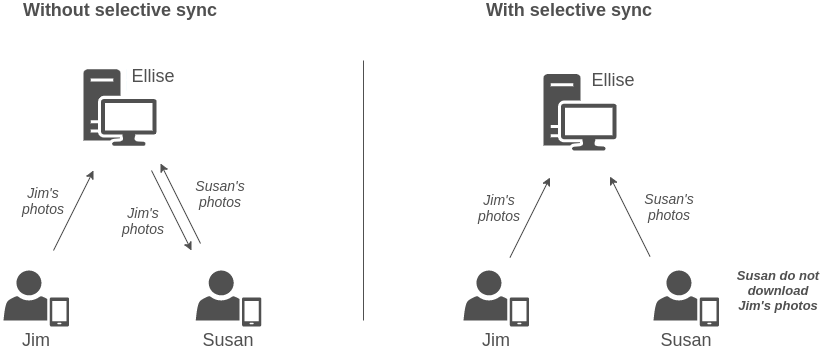

The diagram above was exported from draw.io. Its source (the exported page's mxGraphModel, read from the mxfile embedded in the PNG):
<mxGraphModel dx="1185" dy="680" grid="1" gridSize="10" guides="1" tooltips="1" connect="1" arrows="1" fold="1" page="1" pageScale="1" pageWidth="850" pageHeight="1100" math="0" shadow="0">
  <root>
    <mxCell id="0" />
    <mxCell id="1" parent="0" />
    <mxCell id="QNRw8PNJGdlFJ1ik9B1Z-4" value="Jim" style="text;html=1;strokeColor=none;fillColor=none;align=center;verticalAlign=middle;whiteSpace=wrap;rounded=0;fontStyle=0;fontSize=18;fontColor=#505050;" vertex="1" parent="1">
      <mxGeometry x="102.75" y="350" width="40" height="20" as="geometry" />
    </mxCell>
    <mxCell id="QNRw8PNJGdlFJ1ik9B1Z-13" value="" style="pointerEvents=1;shadow=0;dashed=0;html=1;strokeColor=none;fillColor=#505050;labelPosition=center;verticalLabelPosition=bottom;verticalAlign=top;outlineConnect=0;align=center;shape=mxgraph.office.users.mobile_user;fontSize=18;" vertex="1" parent="1">
      <mxGeometry x="90" y="290" width="65.5" height="56" as="geometry" />
    </mxCell>
    <mxCell id="QNRw8PNJGdlFJ1ik9B1Z-15" value="Susan" style="text;html=1;strokeColor=none;fillColor=none;align=center;verticalAlign=middle;whiteSpace=wrap;rounded=0;fontStyle=0;fontSize=18;fontColor=#505050;" vertex="1" parent="1">
      <mxGeometry x="295" y="350" width="40" height="20" as="geometry" />
    </mxCell>
    <mxCell id="QNRw8PNJGdlFJ1ik9B1Z-18" value="" style="group" vertex="1" connectable="0" parent="1">
      <mxGeometry x="190" y="80" width="90" height="90" as="geometry" />
    </mxCell>
    <mxCell id="QNRw8PNJGdlFJ1ik9B1Z-11" value="" style="pointerEvents=1;shadow=0;dashed=0;html=1;strokeColor=none;fillColor=#505050;labelPosition=center;verticalLabelPosition=bottom;verticalAlign=top;outlineConnect=0;align=center;shape=mxgraph.office.devices.workstation_pc;fontSize=18;" vertex="1" parent="QNRw8PNJGdlFJ1ik9B1Z-18">
      <mxGeometry x="-20" y="4.775454545454545" width="73.10344827586208" height="80.45454545454545" as="geometry" />
    </mxCell>
    <mxCell id="QNRw8PNJGdlFJ1ik9B1Z-17" value="" style="whiteSpace=wrap;html=1;aspect=fixed;fontSize=18;fontColor=#505050;strokeColor=none;" vertex="1" parent="QNRw8PNJGdlFJ1ik9B1Z-18">
      <mxGeometry x="22.620689655172413" y="-6" width="40.90909090909091" height="40.90909090909091" as="geometry" />
    </mxCell>
    <mxCell id="QNRw8PNJGdlFJ1ik9B1Z-21" value="Ellise" style="text;html=1;strokeColor=none;fillColor=none;align=center;verticalAlign=middle;whiteSpace=wrap;rounded=0;fontStyle=0;fontSize=18;fontColor=#505050;" vertex="1" parent="QNRw8PNJGdlFJ1ik9B1Z-18">
      <mxGeometry x="30" y="5.680000000000003" width="40" height="20" as="geometry" />
    </mxCell>
    <mxCell id="QNRw8PNJGdlFJ1ik9B1Z-22" value="" style="pointerEvents=1;shadow=0;dashed=0;html=1;strokeColor=none;fillColor=#505050;labelPosition=center;verticalLabelPosition=bottom;verticalAlign=top;outlineConnect=0;align=center;shape=mxgraph.office.users.mobile_user;fontSize=18;" vertex="1" parent="1">
      <mxGeometry x="282.25" y="290" width="65.5" height="56" as="geometry" />
    </mxCell>
    <mxCell id="QNRw8PNJGdlFJ1ik9B1Z-23" value="Without selective sync" style="text;html=1;strokeColor=none;fillColor=none;align=center;verticalAlign=middle;whiteSpace=wrap;rounded=0;fontStyle=1;fontSize=18;fontColor=#505050;" vertex="1" parent="1">
      <mxGeometry x="87" y="20" width="240" height="20" as="geometry" />
    </mxCell>
    <mxCell id="QNRw8PNJGdlFJ1ik9B1Z-24" value="With selective sync" style="text;html=1;strokeColor=none;fillColor=none;align=center;verticalAlign=middle;whiteSpace=wrap;rounded=0;fontStyle=1;fontSize=18;fontColor=#505050;" vertex="1" parent="1">
      <mxGeometry x="536.5" y="20" width="240" height="20" as="geometry" />
    </mxCell>
    <mxCell id="QNRw8PNJGdlFJ1ik9B1Z-25" value="" style="endArrow=none;html=1;fontSize=18;fontColor=#505050;strokeWidth=1;strokeColor=#505050;" edge="1" parent="1">
      <mxGeometry width="50" height="50" relative="1" as="geometry">
        <mxPoint x="450" y="340" as="sourcePoint" />
        <mxPoint x="450" y="80" as="targetPoint" />
      </mxGeometry>
    </mxCell>
    <mxCell id="QNRw8PNJGdlFJ1ik9B1Z-26" value="Jim" style="text;html=1;strokeColor=none;fillColor=none;align=center;verticalAlign=middle;whiteSpace=wrap;rounded=0;fontStyle=0;fontSize=18;fontColor=#505050;" vertex="1" parent="1">
      <mxGeometry x="562.75" y="350" width="40" height="20" as="geometry" />
    </mxCell>
    <mxCell id="QNRw8PNJGdlFJ1ik9B1Z-27" value="" style="pointerEvents=1;shadow=0;dashed=0;html=1;strokeColor=none;fillColor=#505050;labelPosition=center;verticalLabelPosition=bottom;verticalAlign=top;outlineConnect=0;align=center;shape=mxgraph.office.users.mobile_user;fontSize=18;" vertex="1" parent="1">
      <mxGeometry x="550" y="290" width="65.5" height="56" as="geometry" />
    </mxCell>
    <mxCell id="QNRw8PNJGdlFJ1ik9B1Z-28" value="Susan" style="text;html=1;strokeColor=none;fillColor=none;align=center;verticalAlign=middle;whiteSpace=wrap;rounded=0;fontStyle=0;fontSize=18;fontColor=#505050;" vertex="1" parent="1">
      <mxGeometry x="752.75" y="350" width="40" height="20" as="geometry" />
    </mxCell>
    <mxCell id="QNRw8PNJGdlFJ1ik9B1Z-29" value="" style="group" vertex="1" connectable="0" parent="1">
      <mxGeometry x="630" y="80" width="90" height="90" as="geometry" />
    </mxCell>
    <mxCell id="QNRw8PNJGdlFJ1ik9B1Z-30" value="" style="pointerEvents=1;shadow=0;dashed=0;html=1;strokeColor=none;fillColor=#505050;labelPosition=center;verticalLabelPosition=bottom;verticalAlign=top;outlineConnect=0;align=center;shape=mxgraph.office.devices.workstation_pc;fontSize=18;" vertex="1" parent="QNRw8PNJGdlFJ1ik9B1Z-29">
      <mxGeometry y="9.545454545454545" width="73.10344827586208" height="80.45454545454545" as="geometry" />
    </mxCell>
    <mxCell id="QNRw8PNJGdlFJ1ik9B1Z-31" value="" style="whiteSpace=wrap;html=1;aspect=fixed;fontSize=18;fontColor=#505050;strokeColor=none;" vertex="1" parent="QNRw8PNJGdlFJ1ik9B1Z-29">
      <mxGeometry x="38.62068965517241" width="40.90909090909091" height="40.90909090909091" as="geometry" />
    </mxCell>
    <mxCell id="QNRw8PNJGdlFJ1ik9B1Z-32" value="Ellise" style="text;html=1;strokeColor=none;fillColor=none;align=center;verticalAlign=middle;whiteSpace=wrap;rounded=0;fontStyle=0;fontSize=18;fontColor=#505050;" vertex="1" parent="QNRw8PNJGdlFJ1ik9B1Z-29">
      <mxGeometry x="50" y="10.450000000000003" width="40" height="20" as="geometry" />
    </mxCell>
    <mxCell id="QNRw8PNJGdlFJ1ik9B1Z-33" value="" style="pointerEvents=1;shadow=0;dashed=0;html=1;strokeColor=none;fillColor=#505050;labelPosition=center;verticalLabelPosition=bottom;verticalAlign=top;outlineConnect=0;align=center;shape=mxgraph.office.users.mobile_user;fontSize=18;" vertex="1" parent="1">
      <mxGeometry x="740" y="290" width="65.5" height="56" as="geometry" />
    </mxCell>
    <mxCell id="QNRw8PNJGdlFJ1ik9B1Z-34" value="" style="endArrow=classic;html=1;fontSize=18;fontColor=#505050;strokeWidth=1;strokeColor=#505050;" edge="1" parent="1">
      <mxGeometry width="50" height="50" relative="1" as="geometry">
        <mxPoint x="140" y="270" as="sourcePoint" />
        <mxPoint x="180" y="190" as="targetPoint" />
      </mxGeometry>
    </mxCell>
    <mxCell id="QNRw8PNJGdlFJ1ik9B1Z-36" value="Jim's photos" style="text;html=1;strokeColor=none;fillColor=none;align=center;verticalAlign=middle;whiteSpace=wrap;rounded=0;fontStyle=2;fontSize=14;fontColor=#505050;" vertex="1" parent="1">
      <mxGeometry x="110" y="210" width="40" height="20" as="geometry" />
    </mxCell>
    <mxCell id="QNRw8PNJGdlFJ1ik9B1Z-37" value="" style="endArrow=classic;html=1;fontSize=18;fontColor=#505050;strokeWidth=1;strokeColor=#505050;" edge="1" parent="1">
      <mxGeometry width="50" height="50" relative="1" as="geometry">
        <mxPoint x="287" y="263" as="sourcePoint" />
        <mxPoint x="247" y="183" as="targetPoint" />
      </mxGeometry>
    </mxCell>
    <mxCell id="QNRw8PNJGdlFJ1ik9B1Z-38" value="Susan's photos" style="text;html=1;strokeColor=none;fillColor=none;align=center;verticalAlign=middle;whiteSpace=wrap;rounded=0;fontStyle=2;fontSize=14;fontColor=#505050;" vertex="1" parent="1">
      <mxGeometry x="287" y="203" width="40" height="20" as="geometry" />
    </mxCell>
    <mxCell id="QNRw8PNJGdlFJ1ik9B1Z-39" value="" style="endArrow=none;html=1;fontSize=18;fontColor=#505050;strokeWidth=1;strokeColor=#505050;startArrow=classic;startFill=1;endFill=0;" edge="1" parent="1">
      <mxGeometry width="50" height="50" relative="1" as="geometry">
        <mxPoint x="278" y="270" as="sourcePoint" />
        <mxPoint x="238" y="190" as="targetPoint" />
      </mxGeometry>
    </mxCell>
    <mxCell id="QNRw8PNJGdlFJ1ik9B1Z-40" value="Jim's photos" style="text;html=1;strokeColor=none;fillColor=none;align=center;verticalAlign=middle;whiteSpace=wrap;rounded=0;fontStyle=2;fontSize=14;fontColor=#505050;" vertex="1" parent="1">
      <mxGeometry x="210" y="230" width="40" height="20" as="geometry" />
    </mxCell>
    <mxCell id="QNRw8PNJGdlFJ1ik9B1Z-41" value="" style="endArrow=classic;html=1;fontSize=18;fontColor=#505050;strokeWidth=1;strokeColor=#505050;" edge="1" parent="1">
      <mxGeometry width="50" height="50" relative="1" as="geometry">
        <mxPoint x="596.5" y="277" as="sourcePoint" />
        <mxPoint x="636.5" y="197" as="targetPoint" />
      </mxGeometry>
    </mxCell>
    <mxCell id="QNRw8PNJGdlFJ1ik9B1Z-42" value="Jim's photos" style="text;html=1;strokeColor=none;fillColor=none;align=center;verticalAlign=middle;whiteSpace=wrap;rounded=0;fontStyle=2;fontSize=14;fontColor=#505050;" vertex="1" parent="1">
      <mxGeometry x="566.5" y="217" width="40" height="20" as="geometry" />
    </mxCell>
    <mxCell id="QNRw8PNJGdlFJ1ik9B1Z-43" value="" style="endArrow=classic;html=1;fontSize=18;fontColor=#505050;strokeWidth=1;strokeColor=#505050;" edge="1" parent="1">
      <mxGeometry width="50" height="50" relative="1" as="geometry">
        <mxPoint x="736.5" y="276" as="sourcePoint" />
        <mxPoint x="696.5" y="196" as="targetPoint" />
      </mxGeometry>
    </mxCell>
    <mxCell id="QNRw8PNJGdlFJ1ik9B1Z-44" value="Susan's photos" style="text;html=1;strokeColor=none;fillColor=none;align=center;verticalAlign=middle;whiteSpace=wrap;rounded=0;fontStyle=2;fontSize=14;fontColor=#505050;" vertex="1" parent="1">
      <mxGeometry x="736.5" y="216" width="40" height="20" as="geometry" />
    </mxCell>
    <mxCell id="QNRw8PNJGdlFJ1ik9B1Z-47" value="Susan do not download Jim's photos" style="text;html=1;strokeColor=none;fillColor=none;align=center;verticalAlign=middle;whiteSpace=wrap;rounded=0;fontStyle=3;fontSize=13;fontColor=#505050;" vertex="1" parent="1">
      <mxGeometry x="820" y="300" width="90" height="20" as="geometry" />
    </mxCell>
  </root>
</mxGraphModel>